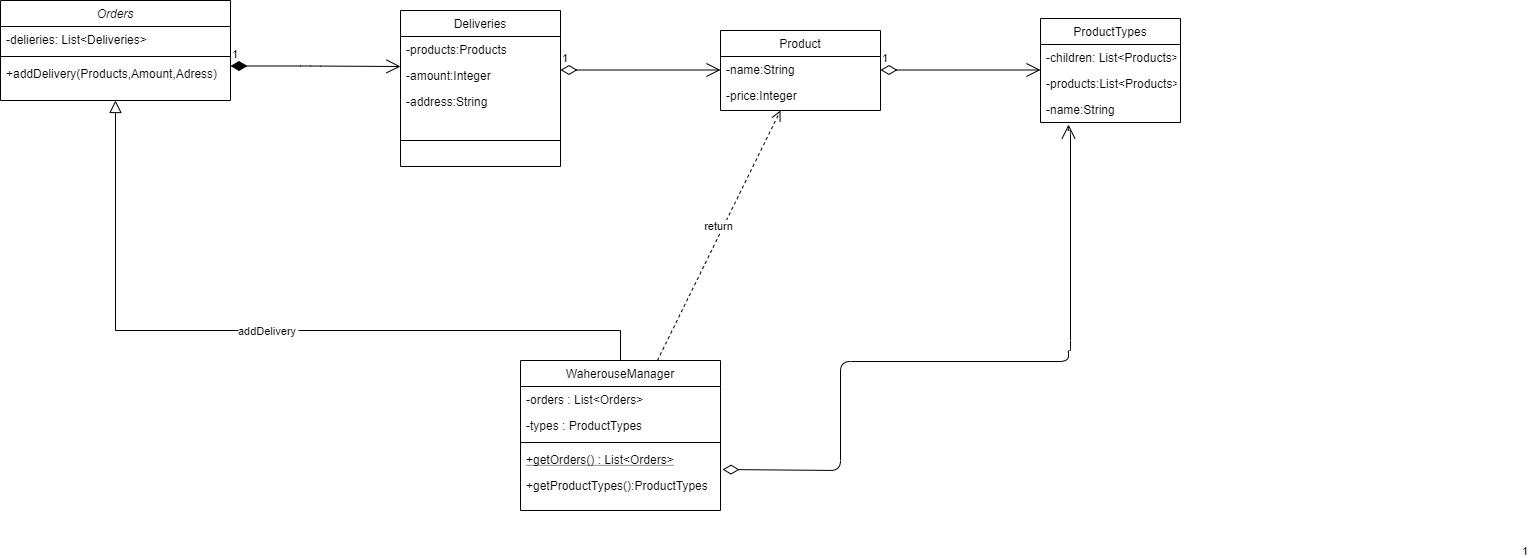

The diagram above was exported from draw.io. Its source (the exported page's mxGraphModel, read from the mxfile embedded in the PNG):
<mxGraphModel dx="1662" dy="868" grid="1" gridSize="10" guides="1" tooltips="1" connect="1" arrows="1" fold="1" page="1" pageScale="1" pageWidth="827" pageHeight="1169" math="0" shadow="0">
  <root>
    <mxCell id="WIyWlLk6GJQsqaUBKTNV-0" />
    <mxCell id="WIyWlLk6GJQsqaUBKTNV-1" parent="WIyWlLk6GJQsqaUBKTNV-0" />
    <mxCell id="zkfFHV4jXpPFQw0GAbJ--12" value="addDelivery" style="endArrow=block;endSize=10;endFill=0;shadow=0;strokeWidth=1;rounded=0;edgeStyle=elbowEdgeStyle;elbow=vertical;" parent="WIyWlLk6GJQsqaUBKTNV-1" source="zkfFHV4jXpPFQw0GAbJ--6" target="zkfFHV4jXpPFQw0GAbJ--0" edge="1">
      <mxGeometry width="160" relative="1" as="geometry">
        <mxPoint x="200" y="203" as="sourcePoint" />
        <mxPoint x="200" y="203" as="targetPoint" />
        <Array as="points">
          <mxPoint x="410" y="420" />
        </Array>
      </mxGeometry>
    </mxCell>
    <mxCell id="zkfFHV4jXpPFQw0GAbJ--0" value="Orders" style="swimlane;fontStyle=2;align=center;verticalAlign=top;childLayout=stackLayout;horizontal=1;startSize=26;horizontalStack=0;resizeParent=1;resizeLast=0;collapsible=1;marginBottom=0;rounded=0;shadow=0;strokeWidth=1;" parent="WIyWlLk6GJQsqaUBKTNV-1" vertex="1">
      <mxGeometry x="50" y="90" width="230" height="100" as="geometry">
        <mxRectangle x="230" y="140" width="160" height="26" as="alternateBounds" />
      </mxGeometry>
    </mxCell>
    <mxCell id="zkfFHV4jXpPFQw0GAbJ--1" value="-delieries: List&lt;Deliveries&gt;" style="text;align=left;verticalAlign=top;spacingLeft=4;spacingRight=4;overflow=hidden;rotatable=0;points=[[0,0.5],[1,0.5]];portConstraint=eastwest;" parent="zkfFHV4jXpPFQw0GAbJ--0" vertex="1">
      <mxGeometry y="26" width="230" height="26" as="geometry" />
    </mxCell>
    <mxCell id="zkfFHV4jXpPFQw0GAbJ--4" value="" style="line;html=1;strokeWidth=1;align=left;verticalAlign=middle;spacingTop=-1;spacingLeft=3;spacingRight=3;rotatable=0;labelPosition=right;points=[];portConstraint=eastwest;" parent="zkfFHV4jXpPFQw0GAbJ--0" vertex="1">
      <mxGeometry y="52" width="230" height="8" as="geometry" />
    </mxCell>
    <mxCell id="zkfFHV4jXpPFQw0GAbJ--5" value="+addDelivery(Products,Amount,Adress)" style="text;align=left;verticalAlign=top;spacingLeft=4;spacingRight=4;overflow=hidden;rotatable=0;points=[[0,0.5],[1,0.5]];portConstraint=eastwest;" parent="zkfFHV4jXpPFQw0GAbJ--0" vertex="1">
      <mxGeometry y="60" width="230" height="26" as="geometry" />
    </mxCell>
    <mxCell id="zkfFHV4jXpPFQw0GAbJ--17" value="Deliveries&#10;" style="swimlane;fontStyle=0;align=center;verticalAlign=top;childLayout=stackLayout;horizontal=1;startSize=26;horizontalStack=0;resizeParent=1;resizeLast=0;collapsible=1;marginBottom=0;rounded=0;shadow=0;strokeWidth=1;" parent="WIyWlLk6GJQsqaUBKTNV-1" vertex="1">
      <mxGeometry x="450" y="100" width="160" height="156" as="geometry">
        <mxRectangle x="550" y="140" width="160" height="26" as="alternateBounds" />
      </mxGeometry>
    </mxCell>
    <mxCell id="2GdLi-MU1MaHcxZaHwqV-0" value="-products:Products" style="text;align=left;verticalAlign=top;spacingLeft=4;spacingRight=4;overflow=hidden;rotatable=0;points=[[0,0.5],[1,0.5]];portConstraint=eastwest;" parent="zkfFHV4jXpPFQw0GAbJ--17" vertex="1">
      <mxGeometry y="26" width="160" height="26" as="geometry" />
    </mxCell>
    <mxCell id="zkfFHV4jXpPFQw0GAbJ--19" value="-amount:Integer" style="text;align=left;verticalAlign=top;spacingLeft=4;spacingRight=4;overflow=hidden;rotatable=0;points=[[0,0.5],[1,0.5]];portConstraint=eastwest;rounded=0;shadow=0;html=0;" parent="zkfFHV4jXpPFQw0GAbJ--17" vertex="1">
      <mxGeometry y="52" width="160" height="26" as="geometry" />
    </mxCell>
    <mxCell id="2GdLi-MU1MaHcxZaHwqV-12" value="-address:String" style="text;align=left;verticalAlign=top;spacingLeft=4;spacingRight=4;overflow=hidden;rotatable=0;points=[[0,0.5],[1,0.5]];portConstraint=eastwest;rounded=0;shadow=0;html=0;" parent="zkfFHV4jXpPFQw0GAbJ--17" vertex="1">
      <mxGeometry y="78" width="160" height="26" as="geometry" />
    </mxCell>
    <mxCell id="zkfFHV4jXpPFQw0GAbJ--23" value="" style="line;html=1;strokeWidth=1;align=left;verticalAlign=middle;spacingTop=-1;spacingLeft=3;spacingRight=3;rotatable=0;labelPosition=right;points=[];portConstraint=eastwest;" parent="zkfFHV4jXpPFQw0GAbJ--17" vertex="1">
      <mxGeometry y="104" width="160" height="52" as="geometry" />
    </mxCell>
    <mxCell id="2GdLi-MU1MaHcxZaHwqV-1" value="1" style="endArrow=open;html=1;endSize=12;startArrow=diamondThin;startSize=14;startFill=1;edgeStyle=orthogonalEdgeStyle;align=left;verticalAlign=bottom;entryX=0;entryY=0.154;entryDx=0;entryDy=0;entryPerimeter=0;" parent="WIyWlLk6GJQsqaUBKTNV-1" edge="1">
      <mxGeometry x="-1" y="3" relative="1" as="geometry">
        <mxPoint x="280" y="155.5" as="sourcePoint" />
        <mxPoint x="450" y="156.0039999999999" as="targetPoint" />
        <Array as="points">
          <mxPoint x="360" y="156" />
        </Array>
      </mxGeometry>
    </mxCell>
    <mxCell id="2GdLi-MU1MaHcxZaHwqV-2" value="1" style="endArrow=open;html=1;endSize=12;startArrow=diamondThin;startSize=14;startFill=0;edgeStyle=orthogonalEdgeStyle;align=left;verticalAlign=bottom;" parent="WIyWlLk6GJQsqaUBKTNV-1" edge="1">
      <mxGeometry x="-1" y="3" relative="1" as="geometry">
        <mxPoint x="610" y="159.5" as="sourcePoint" />
        <mxPoint x="770" y="159.5" as="targetPoint" />
      </mxGeometry>
    </mxCell>
    <mxCell id="zkfFHV4jXpPFQw0GAbJ--13" value="Product" style="swimlane;fontStyle=0;align=center;verticalAlign=top;childLayout=stackLayout;horizontal=1;startSize=26;horizontalStack=0;resizeParent=1;resizeLast=0;collapsible=1;marginBottom=0;rounded=0;shadow=0;strokeWidth=1;" parent="WIyWlLk6GJQsqaUBKTNV-1" vertex="1">
      <mxGeometry x="770" y="120" width="160" height="80" as="geometry">
        <mxRectangle x="340" y="380" width="170" height="26" as="alternateBounds" />
      </mxGeometry>
    </mxCell>
    <mxCell id="zkfFHV4jXpPFQw0GAbJ--14" value="-name:String" style="text;align=left;verticalAlign=top;spacingLeft=4;spacingRight=4;overflow=hidden;rotatable=0;points=[[0,0.5],[1,0.5]];portConstraint=eastwest;" parent="zkfFHV4jXpPFQw0GAbJ--13" vertex="1">
      <mxGeometry y="26" width="160" height="26" as="geometry" />
    </mxCell>
    <mxCell id="2GdLi-MU1MaHcxZaHwqV-3" value="-price:Integer" style="text;align=left;verticalAlign=top;spacingLeft=4;spacingRight=4;overflow=hidden;rotatable=0;points=[[0,0.5],[1,0.5]];portConstraint=eastwest;" parent="zkfFHV4jXpPFQw0GAbJ--13" vertex="1">
      <mxGeometry y="52" width="160" height="26" as="geometry" />
    </mxCell>
    <mxCell id="zkfFHV4jXpPFQw0GAbJ--6" value="WaherouseManager" style="swimlane;fontStyle=0;align=center;verticalAlign=top;childLayout=stackLayout;horizontal=1;startSize=26;horizontalStack=0;resizeParent=1;resizeLast=0;collapsible=1;marginBottom=0;rounded=0;shadow=0;strokeWidth=1;" parent="WIyWlLk6GJQsqaUBKTNV-1" vertex="1">
      <mxGeometry x="570" y="450" width="200" height="150" as="geometry">
        <mxRectangle x="130" y="380" width="160" height="26" as="alternateBounds" />
      </mxGeometry>
    </mxCell>
    <mxCell id="zkfFHV4jXpPFQw0GAbJ--7" value="-orders : List&lt;Orders&gt;" style="text;align=left;verticalAlign=top;spacingLeft=4;spacingRight=4;overflow=hidden;rotatable=0;points=[[0,0.5],[1,0.5]];portConstraint=eastwest;" parent="zkfFHV4jXpPFQw0GAbJ--6" vertex="1">
      <mxGeometry y="26" width="200" height="26" as="geometry" />
    </mxCell>
    <mxCell id="zkfFHV4jXpPFQw0GAbJ--8" value="-types : ProductTypes&#10;" style="text;align=left;verticalAlign=top;spacingLeft=4;spacingRight=4;overflow=hidden;rotatable=0;points=[[0,0.5],[1,0.5]];portConstraint=eastwest;rounded=0;shadow=0;html=0;" parent="zkfFHV4jXpPFQw0GAbJ--6" vertex="1">
      <mxGeometry y="52" width="200" height="26" as="geometry" />
    </mxCell>
    <mxCell id="zkfFHV4jXpPFQw0GAbJ--9" value="" style="line;html=1;strokeWidth=1;align=left;verticalAlign=middle;spacingTop=-1;spacingLeft=3;spacingRight=3;rotatable=0;labelPosition=right;points=[];portConstraint=eastwest;" parent="zkfFHV4jXpPFQw0GAbJ--6" vertex="1">
      <mxGeometry y="78" width="200" height="8" as="geometry" />
    </mxCell>
    <mxCell id="zkfFHV4jXpPFQw0GAbJ--10" value="+getOrders() : List&lt;Orders&gt;" style="text;align=left;verticalAlign=top;spacingLeft=4;spacingRight=4;overflow=hidden;rotatable=0;points=[[0,0.5],[1,0.5]];portConstraint=eastwest;fontStyle=4" parent="zkfFHV4jXpPFQw0GAbJ--6" vertex="1">
      <mxGeometry y="86" width="200" height="26" as="geometry" />
    </mxCell>
    <mxCell id="zkfFHV4jXpPFQw0GAbJ--11" value="+getProductTypes():ProductTypes" style="text;align=left;verticalAlign=top;spacingLeft=4;spacingRight=4;overflow=hidden;rotatable=0;points=[[0,0.5],[1,0.5]];portConstraint=eastwest;" parent="zkfFHV4jXpPFQw0GAbJ--6" vertex="1">
      <mxGeometry y="112" width="200" height="26" as="geometry" />
    </mxCell>
    <mxCell id="2GdLi-MU1MaHcxZaHwqV-9" value="return" style="html=1;verticalAlign=bottom;endArrow=open;dashed=1;endSize=8;" parent="WIyWlLk6GJQsqaUBKTNV-1" source="zkfFHV4jXpPFQw0GAbJ--6" edge="1">
      <mxGeometry relative="1" as="geometry">
        <mxPoint x="810" y="240" as="sourcePoint" />
        <mxPoint x="830" y="200" as="targetPoint" />
      </mxGeometry>
    </mxCell>
    <mxCell id="2GdLi-MU1MaHcxZaHwqV-10" value="1" style="endArrow=open;html=1;endSize=12;startArrow=diamondThin;startSize=14;startFill=0;edgeStyle=orthogonalEdgeStyle;align=left;verticalAlign=bottom;exitX=1.01;exitY=-0.115;exitDx=0;exitDy=0;exitPerimeter=0;" parent="WIyWlLk6GJQsqaUBKTNV-1" source="zkfFHV4jXpPFQw0GAbJ--11" edge="1">
      <mxGeometry x="0.3075" y="-494" relative="1" as="geometry">
        <mxPoint x="840" y="560" as="sourcePoint" />
        <mxPoint x="1118" y="214" as="targetPoint" />
        <Array as="points">
          <mxPoint x="890" y="560" />
          <mxPoint x="890" y="451" />
          <mxPoint x="1118" y="451" />
          <mxPoint x="1118" y="440" />
          <mxPoint x="1120" y="440" />
          <mxPoint x="1120" y="220" />
          <mxPoint x="1118" y="220" />
        </Array>
        <mxPoint x="-42" y="199" as="offset" />
      </mxGeometry>
    </mxCell>
    <mxCell id="2GdLi-MU1MaHcxZaHwqV-11" value="1" style="endArrow=open;html=1;endSize=12;startArrow=diamondThin;startSize=14;startFill=0;edgeStyle=orthogonalEdgeStyle;align=left;verticalAlign=bottom;" parent="WIyWlLk6GJQsqaUBKTNV-1" edge="1">
      <mxGeometry x="-1" y="3" relative="1" as="geometry">
        <mxPoint x="930" y="159.5" as="sourcePoint" />
        <mxPoint x="1090" y="159.5" as="targetPoint" />
      </mxGeometry>
    </mxCell>
    <mxCell id="2GdLi-MU1MaHcxZaHwqV-4" value="ProductTypes" style="swimlane;fontStyle=0;childLayout=stackLayout;horizontal=1;startSize=26;fillColor=none;horizontalStack=0;resizeParent=1;resizeParentMax=0;resizeLast=0;collapsible=1;marginBottom=0;" parent="WIyWlLk6GJQsqaUBKTNV-1" vertex="1">
      <mxGeometry x="1090" y="108" width="140" height="104" as="geometry" />
    </mxCell>
    <mxCell id="2GdLi-MU1MaHcxZaHwqV-5" value="-children: List&lt;Products&gt;" style="text;strokeColor=none;fillColor=none;align=left;verticalAlign=top;spacingLeft=4;spacingRight=4;overflow=hidden;rotatable=0;points=[[0,0.5],[1,0.5]];portConstraint=eastwest;" parent="2GdLi-MU1MaHcxZaHwqV-4" vertex="1">
      <mxGeometry y="26" width="140" height="26" as="geometry" />
    </mxCell>
    <mxCell id="2GdLi-MU1MaHcxZaHwqV-6" value="-products:List&lt;Products&gt;" style="text;strokeColor=none;fillColor=none;align=left;verticalAlign=top;spacingLeft=4;spacingRight=4;overflow=hidden;rotatable=0;points=[[0,0.5],[1,0.5]];portConstraint=eastwest;" parent="2GdLi-MU1MaHcxZaHwqV-4" vertex="1">
      <mxGeometry y="52" width="140" height="26" as="geometry" />
    </mxCell>
    <mxCell id="2GdLi-MU1MaHcxZaHwqV-7" value="-name:String" style="text;strokeColor=none;fillColor=none;align=left;verticalAlign=top;spacingLeft=4;spacingRight=4;overflow=hidden;rotatable=0;points=[[0,0.5],[1,0.5]];portConstraint=eastwest;" parent="2GdLi-MU1MaHcxZaHwqV-4" vertex="1">
      <mxGeometry y="78" width="140" height="26" as="geometry" />
    </mxCell>
  </root>
</mxGraphModel>